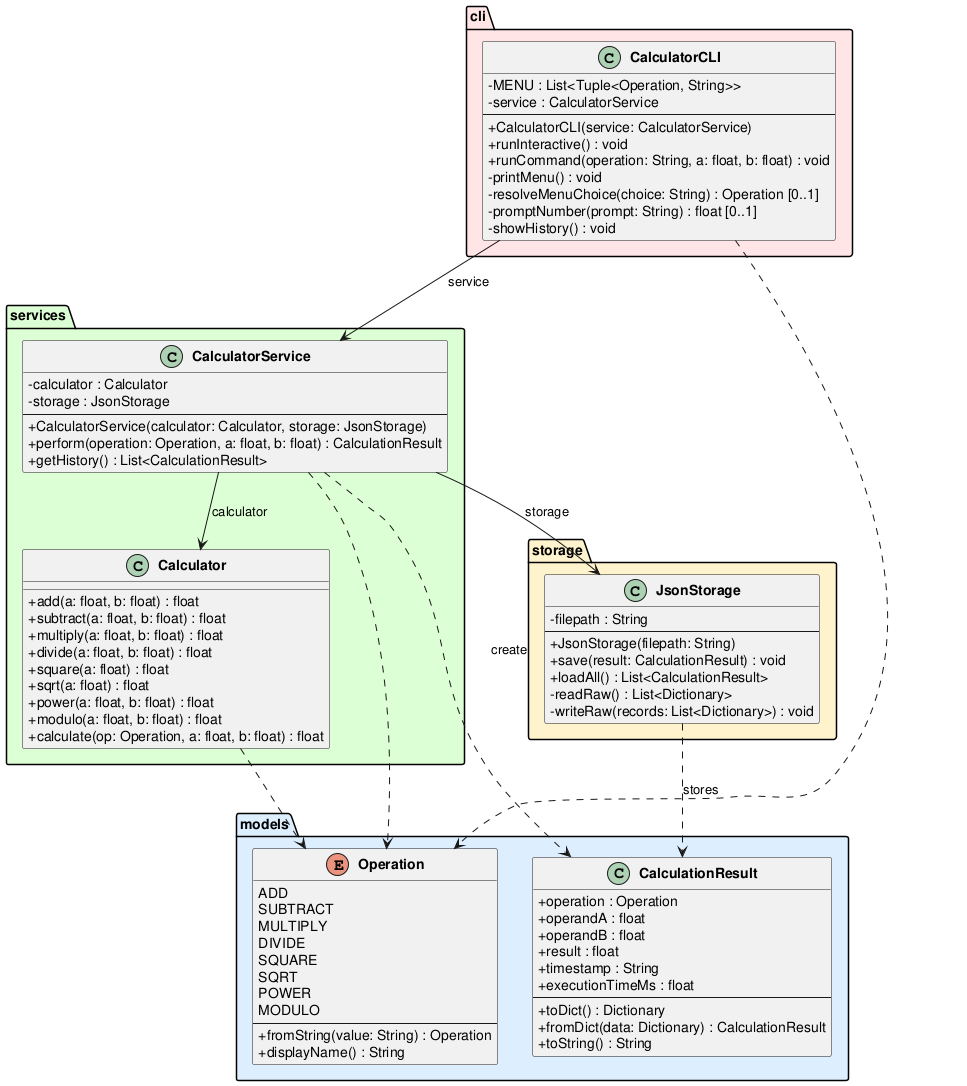

The diagram above was rendered by PlantUML. Its source (embedded in the PNG):
@startuml class_diagram

skinparam classAttributeIconSize 0
skinparam classFontStyle bold

package "models" #DDEEFF {
    enum Operation {
        ADD
        SUBTRACT
        MULTIPLY
        DIVIDE
        SQUARE
        SQRT
        POWER
        MODULO
        --
        +fromString(value: String) : Operation
        +displayName() : String
    }

    class CalculationResult {
        +operation : Operation
        +operandA : float
        +operandB : float
        +result : float
        +timestamp : String
        +executionTimeMs : float
        --
        +toDict() : Dictionary
        +fromDict(data: Dictionary) : CalculationResult
        +toString() : String
    }
}

package "services" #DDFFD4 {
    class Calculator {
        +add(a: float, b: float) : float
        +subtract(a: float, b: float) : float
        +multiply(a: float, b: float) : float
        +divide(a: float, b: float) : float
        +square(a: float) : float
        +sqrt(a: float) : float
        +power(a: float, b: float) : float
        +modulo(a: float, b: float) : float
        +calculate(op: Operation, a: float, b: float) : float
    }

    class CalculatorService {
        -calculator : Calculator
        -storage : JsonStorage
        --
        +CalculatorService(calculator: Calculator, storage: JsonStorage)
        +perform(operation: Operation, a: float, b: float) : CalculationResult
        +getHistory() : List<CalculationResult>
    }
}

package "storage" #FFF3CC {
    class JsonStorage {
        -filepath : String
        --
        +JsonStorage(filepath: String)
        +save(result: CalculationResult) : void
        +loadAll() : List<CalculationResult>
        -readRaw() : List<Dictionary>
        -writeRaw(records: List<Dictionary>) : void
    }
}

package "cli" #FFE5E5 {
    class CalculatorCLI {
        -MENU : List<Tuple<Operation, String>>
        -service : CalculatorService
        --
        +CalculatorCLI(service: CalculatorService)
        +runInteractive() : void
        +runCommand(operation: String, a: float, b: float) : void
        -printMenu() : void
        -resolveMenuChoice(choice: String) : Operation [0..1]
        -promptNumber(prompt: String) : float [0..1]
        -showHistory() : void
    }
}

CalculatorCLI --> CalculatorService : service
CalculatorService --> Calculator : calculator
CalculatorService --> JsonStorage : storage

CalculatorService ..> CalculationResult : create
CalculatorService ..> Operation
CalculatorCLI ..> Operation
Calculator ..> Operation
JsonStorage ..> CalculationResult : stores

@enduml